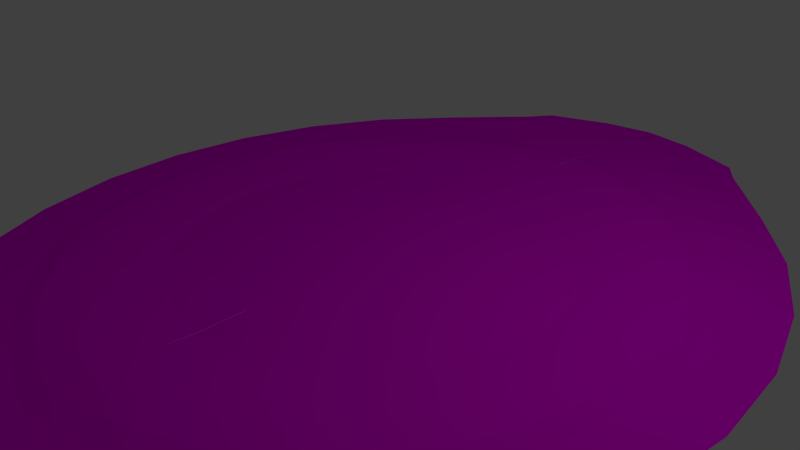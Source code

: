 # Source: Factory_Base.blend  (saved by Blender 2.73.0; exported with 4.5.12 LTS)
import bpy
from mathutils import Matrix  # noqa: F401  (used for matrix-valued properties, if any)

bpy.ops.wm.read_factory_settings(use_empty=True)
scene = bpy.context.scene
scene.name = 'Scene'

# ---- collections
col_collection_1 = bpy.data.collections.new('Collection 1'); scene.collection.children.link(col_collection_1)

# ---- images (referenced by path relative to the original .blend; pixels are not part of the script)
import os
ASSET_DIR = os.environ.get("B2B_ASSET_DIR", "")  # directory of the original .blend (textures are referenced by path, not embedded)
HERE = os.path.dirname(os.path.abspath(__file__))  # packed textures are extracted next to this script under _unpacked/

def load_image(name, relpath, width, height, colorspace="sRGB"):
    """Load a texture the original file referenced (path relative to the .blend, or extracted next to this script)."""
    p = next((c for c in (os.path.join(HERE, relpath), os.path.join(ASSET_DIR, relpath)) if relpath and os.path.exists(c)), "")
    if p:
        img = bpy.data.images.load(p, check_existing=True)
        img.name = name
    else:  # same state as the original file: an image datablock whose file is absent (Cycles renders it pink)
        img = bpy.data.images.new(name, width, height)
        img.source = "FILE"
        img.filepath = "//" + (relpath or name)
    img.colorspace_settings.name = colorspace
    return img
img_factory_base_png = load_image('Factory Base.png', 'Factory Base.png', 1024, 1024, 'sRGB')

# ---- materials (node trees are filled in below, after node groups)
mat_material_001 = bpy.data.materials.new('Material.001')
mat_material_001.alpha_threshold = 0.0
mat_material_001.roughness = 0.5

# ---- material node trees
mat_material_001.use_nodes = True; mat_material_001.node_tree.nodes.clear()
_N = mat_material_001.node_tree.nodes; _L = mat_material_001.node_tree.links
n0 = _N.new('ShaderNodeBsdfDiffuse'); n0.name = 'Diffuse BSDF'; n0.location = (14, 411)
n1 = _N.new('ShaderNodeOutputMaterial'); n1.name = 'Material Output'; n1.location = (300, 300)
n2 = _N.new('ShaderNodeTexImage'); n2.name = 'Image Texture'; n2.location = (-180, 300)
n2.width = 140
n2.image = img_factory_base_png
n3 = _N.new('ShaderNodeDisplacement'); n3.name = 'Displacement'; n3.location = (0, 0)
n3.inputs[1].default_value = 0.0
n3.inputs[2].default_value = 0.1
_L.new(n0.outputs[0], n1.inputs[0])
_L.new(n2.outputs[0], n0.inputs[0])
_L.new(n2.outputs[0], n3.inputs[0])
_L.new(n3.outputs[0], n1.inputs[2])
n1.is_active_output = True

# ---- world
world_world = bpy.data.worlds.new('World'); scene.world = world_world
world_world.color = (0.05088, 0.05088, 0.05088)
world_world.use_sun_shadow = False
world_world.sun_shadow_jitter_overblur = 0.0
world_world.cycles.sampling_method = 'MANUAL'
world_world.cycles.sample_map_resolution = 256

# ---- cameras
cam_camera = bpy.data.cameras.new('Camera')
cam_camera.clip_end = 100.0
cam_camera.lens = 35.0
cam_camera.sensor_width = 32.0
cam_camera.sensor_height = 18.0
cam_camera.ortho_scale = 7.314
cam_camera.dof.focus_distance = 0.0

# ---- lights
light_lamp = bpy.data.lights.new('Lamp', 'POINT')
light_lamp.transmission_factor = 0.0
light_lamp.cutoff_distance = 30.0
light_lamp.energy = 100.0
light_lamp.shadow_buffer_clip_start = 1.001
light_lamp.shadow_soft_size = 0.1
light_lamp.shadow_maximum_resolution = 0.006
light_lamp.use_absolute_resolution = True
light_lamp.cycles.use_multiple_importance_sampling = False

# ---- meshes
me_sphere_001 = bpy.data.meshes.new('Sphere.001')
me_sphere_001.from_pydata([(-0.001418, 0.6984, 0.1401), (-0.001418, 1.37, 0.2183), (-0.001418, 1.989, 0.08208), (-0.004048, 2.531, 0.1484), (0.001044, 3.743, 1.376), (0.001044, 4.159, 1.381), (0.001045, 4.415, 0.5369), (-0.002726, 6.228, -0.3414), (0.1348, 0.685, 0.1401), (0.2659, 1.344, 0.2183), (0.3866, 1.951, 0.08208), (0.4925, 2.483, 0.1484), (0.381, 3.671, 1.376), (0.4224, 4.079, 1.381), (0.4832, 4.331, 0.5369), (0.7424, 6.108, -0.3414), (0.2659, 0.6453, 0.1401), (0.5229, 1.266, 0.2183), (0.7597, 1.838, 0.08208), (0.9673, 2.339, 0.1484), (0.9187, 3.458, 1.376), (1.078, 3.843, 1.381), (1.176, 4.079, 0.5369), (1.668, 5.754, -0.3414), (0.3866, 0.5807, 0.1401), (0.7597, 1.139, 0.2183), (1.104, 1.654, 0.08208), (1.405, 2.105, 0.1484), (1.566, 3.112, 1.376), (1.797, 3.458, 1.381), (1.939, 3.671, 0.5369), (1.887, 5.437, -0.3414), (0.4925, 0.4939, 0.1401), (0.9673, 0.9688, 0.2183), (1.405, 1.406, 0.08208), (1.789, 1.79, 0.1484), (2.133, 2.647, 1.376), (2.427, 2.941, 1.381), (2.608, 3.122, 0.5369), (2.83, 4.404, -0.3414), (0.5793, 0.388, 0.1401), (1.138, 0.7611, 0.2183), (1.652, 1.105, 0.1843), (2.103, 1.406, 0.1484), (2.599, 2.08, 1.376), (2.944, 2.311, 1.381), (3.157, 2.453, 0.5369), (3.605, 3.46, -0.3414), (0.6439, 0.2673, 0.1401), (1.264, 0.5243, 0.2183), (1.836, 0.7611, 0.1937), (2.337, 0.9688, 0.1484), (2.944, 1.432, 1.376), (3.329, 1.592, 1.381), (3.565, 1.69, 0.5369), (4.181, 2.383, -0.3414), (0.6836, 0.1363, 0.1401), (1.342, 0.2673, 0.2183), (1.949, 0.388, 0.1937), (2.481, 0.4939, 0.1484), (3.157, 0.7303, 1.376), (3.566, 0.8114, 1.381), (3.817, 0.8614, 0.5369), (4.535, 1.215, -0.3414), (0.697, -6.301e-08, 0.1401), (1.369, 1.104e-07, 0.2183), (1.988, 5.702e-08, 0.1937), (2.53, -1.297e-07, 0.1484), (3.229, -4.985e-07, 1.376), (3.645, 1.723e-07, 1.381), (3.902, -4.985e-07, 0.5369), (4.655, -7.932e-07, -0.3414), (0.6836, -0.1363, 0.1401), (1.342, -0.2673, 0.2183), (1.949, -0.388, 0.1937), (2.481, -0.4939, 0.1484), (3.157, -0.7303, 1.376), (3.566, -0.8114, 1.381), (3.817, -0.8614, 0.5369), (4.535, -1.215, -0.3414), (0.6439, -0.2673, 0.1401), (1.264, -0.5243, 0.2183), (1.836, -0.7611, 0.1937), (2.337, -0.9688, 0.1484), (2.944, -1.432, 1.376), (3.329, -1.592, 1.381), (3.565, -1.69, 0.5369), (4.181, -2.383, -0.3414), (0.5793, -0.388, 0.1401), (1.138, -0.7611, 0.2183), (1.652, -1.105, 0.1937), (2.103, -1.406, 0.1484), (2.599, -2.08, 1.376), (2.944, -2.311, 1.381), (3.157, -2.453, 0.5369), (3.605, -3.46, -0.3414), (0.4925, -0.4939, 0.1401), (0.9673, -0.9688, 0.2183), (1.405, -1.406, 0.08208), (1.789, -1.79, 0.1484), (2.133, -2.647, 1.376), (2.427, -2.941, 1.381), (2.608, -3.122, 0.5369), (2.83, -4.404, -0.3414), (0.3866, -0.5807, 0.1401), (0.7597, -1.139, 0.2183), (1.104, -1.654, 0.08208), (1.405, -2.105, 0.1484), (1.566, -3.112, 1.155), (1.797, -3.458, 1.16), (1.939, -3.671, 0.5369), (1.887, -5.437, -0.3414), (0.2659, -0.6453, 0.1401), (0.5229, -1.266, 0.2183), (0.7597, -1.838, 0.08208), (0.9673, -2.339, 0.1484), (0.9187, -3.458, 1.155), (1.078, -3.843, 1.16), (1.176, -4.079, 0.5369), (1.679, -5.754, -0.3414), (0.1348, -0.685, 0.1401), (0.2659, -1.344, 0.2183), (0.2662, -1.951, 0.08208), (0.3441, -2.49, 0.0229), (0.3782, -3.671, 1.097), (0.3852, -4.079, 0.6917), (0.4212, -4.331, -0.1474), (0.6122, -6.108, -0.3414), (-0.001418, -0.6984, 0.1401), (-0.001418, -1.37, 0.2183), (0.001059, -1.989, 0.08208), (0.001059, -2.549, 0.02192), (-0.001655, -3.743, 1.097), (-0.004101, -4.159, 0.6917), (-0.003571, -4.415, -0.1474), (0.0004391, -6.228, -0.3414), (-0.001419, -4.836e-07, 0.2089)], [], [(6, 5, 13, 14), (4, 3, 11, 12), (2, 1, 9, 10), (7, 6, 14, 15), (5, 4, 12, 13), (3, 2, 10, 11), (1, 0, 8, 9), (14, 13, 21, 22), (12, 11, 19, 20), (10, 9, 17, 18), (15, 14, 22, 23), (13, 12, 20, 21), (11, 10, 18, 19), (9, 8, 16, 17), (22, 21, 29, 30), (20, 19, 27, 28), (18, 17, 25, 26), (23, 22, 30, 31), (21, 20, 28, 29), (19, 18, 26, 27), (17, 16, 24, 25), (30, 29, 37, 38), (28, 27, 35, 36), (26, 25, 33, 34), (31, 30, 38, 39), (29, 28, 36, 37), (27, 26, 34, 35), (25, 24, 32, 33), (38, 37, 45, 46), (36, 35, 43, 44), (34, 33, 41, 42), (39, 38, 46, 47), (37, 36, 44, 45), (35, 34, 42, 43), (33, 32, 40, 41), (46, 45, 53, 54), (44, 43, 51, 52), (42, 41, 49, 50), (47, 46, 54, 55), (45, 44, 52, 53), (43, 42, 50, 51), (41, 40, 48, 49), (54, 53, 61, 62), (52, 51, 59, 60), (50, 49, 57, 58), (55, 54, 62, 63), (53, 52, 60, 61), (51, 50, 58, 59), (49, 48, 56, 57), (62, 61, 69, 70), (60, 59, 67, 68), (58, 57, 65, 66), (63, 62, 70, 71), (61, 60, 68, 69), (59, 58, 66, 67), (57, 56, 64, 65), (70, 69, 77, 78), (68, 67, 75, 76), (66, 65, 73, 74), (71, 70, 78, 79), (69, 68, 76, 77), (67, 66, 74, 75), (65, 64, 72, 73), (78, 77, 85, 86), (76, 75, 83, 84), (74, 73, 81, 82), (79, 78, 86, 87), (77, 76, 84, 85), (75, 74, 82, 83), (73, 72, 80, 81), (86, 85, 93, 94), (84, 83, 91, 92), (82, 81, 89, 90), (87, 86, 94, 95), (85, 84, 92, 93), (83, 82, 90, 91), (81, 80, 88, 89), (94, 93, 101, 102), (92, 91, 99, 100), (90, 89, 97, 98), (95, 94, 102, 103), (93, 92, 100, 101), (91, 90, 98, 99), (89, 88, 96, 97), (102, 101, 109, 110), (100, 99, 107, 108), (98, 97, 105, 106), (103, 102, 110, 111), (101, 100, 108, 109), (99, 98, 106, 107), (97, 96, 104, 105), (110, 109, 117, 118), (108, 107, 115, 116), (106, 105, 113, 114), (111, 110, 118, 119), (109, 108, 116, 117), (107, 106, 114, 115), (105, 104, 112, 113), (118, 117, 125, 126), (116, 115, 123, 124), (114, 113, 121, 122), (119, 118, 126, 127), (117, 116, 124, 125), (115, 114, 122, 123), (113, 112, 120, 121), (126, 125, 133, 134), (124, 123, 131, 132), (122, 121, 129, 130), (127, 126, 134, 135), (125, 124, 132, 133), (123, 122, 130, 131), (121, 120, 128, 129), (0, 136, 8), (8, 136, 16), (16, 136, 24), (24, 136, 32), (32, 136, 40), (40, 136, 48), (48, 136, 56), (56, 136, 64), (64, 136, 72), (72, 136, 80), (80, 136, 88), (88, 136, 96), (96, 136, 104), (104, 136, 112), (112, 136, 120), (120, 136, 128)])
_uv = me_sphere_001.uv_layers.new(name='UVMap')
_uv.uv.foreach_set('vector', [0.837, 0.3334, 0.7885, 0.3597, 0.775, 0.3368, 0.8213, 0.3063, 0.7636, 0.3683, 0.6631, 0.4072, 0.6521, 0.3787, 0.7517, 0.3471, 0.629, 0.4153, 0.589, 0.4218, 0.5853, 0.4055, 0.6219, 0.392, 0.9589, 0.2908, 0.837, 0.3334, 0.8213, 0.3063, 0.9365, 0.248, 0.7885, 0.3597, 0.7636, 0.3683, 0.7517, 0.3471, 0.775, 0.3368, 0.6631, 0.4072, 0.629, 0.4153, 0.6219, 0.392, 0.6521, 0.3787, 0.589, 0.4218, 0.5467, 0.4255, 0.5453, 0.4171, 0.5853, 0.4055, 0.8213, 0.3063, 0.775, 0.3368, 0.7497, 0.3029, 0.7926, 0.2677, 0.7517, 0.3471, 0.6521, 0.3787, 0.6374, 0.3538, 0.7296, 0.3186, 0.6219, 0.392, 0.5853, 0.4055, 0.5787, 0.3906, 0.6112, 0.3713, 0.9365, 0.248, 0.8213, 0.3063, 0.7926, 0.2677, 0.8982, 0.1984, 0.775, 0.3368, 0.7517, 0.3471, 0.7296, 0.3186, 0.7497, 0.3029, 0.6521, 0.3787, 0.6219, 0.392, 0.6112, 0.3713, 0.6374, 0.3538, 0.5853, 0.4055, 0.5453, 0.4171, 0.5424, 0.4093, 0.5787, 0.3906, 0.7926, 0.2677, 0.7497, 0.3029, 0.7163, 0.2671, 0.7538, 0.2265, 0.7296, 0.3186, 0.6374, 0.3538, 0.6196, 0.3324, 0.6992, 0.2854, 0.6112, 0.3713, 0.5787, 0.3906, 0.5698, 0.3774, 0.5976, 0.3535, 0.8982, 0.1984, 0.7926, 0.2677, 0.7538, 0.2265, 0.8757, 0.189, 0.7497, 0.3029, 0.7296, 0.3186, 0.6992, 0.2854, 0.7163, 0.2671, 0.6374, 0.3538, 0.6112, 0.3713, 0.5976, 0.3535, 0.6196, 0.3324, 0.5787, 0.3906, 0.5424, 0.4093, 0.5381, 0.4023, 0.5698, 0.3774, 0.7538, 0.2265, 0.7163, 0.2671, 0.6786, 0.2372, 0.7095, 0.1916, 0.6992, 0.2854, 0.6196, 0.3324, 0.599, 0.3149, 0.6646, 0.2575, 0.5976, 0.3535, 0.5698, 0.3774, 0.5588, 0.3663, 0.5816, 0.3388, 0.8757, 0.189, 0.7538, 0.2265, 0.7095, 0.1916, 0.7987, 0.1437, 0.7163, 0.2671, 0.6992, 0.2854, 0.6646, 0.2575, 0.6786, 0.2372, 0.6196, 0.3324, 0.5976, 0.3535, 0.5816, 0.3388, 0.599, 0.3149, 0.5698, 0.3774, 0.5381, 0.4023, 0.5326, 0.3962, 0.5588, 0.3663, 0.7095, 0.1916, 0.6786, 0.2372, 0.6376, 0.2129, 0.6605, 0.1646, 0.6646, 0.2575, 0.599, 0.3149, 0.5765, 0.301, 0.6268, 0.2351, 0.5816, 0.3388, 0.5588, 0.3663, 0.5462, 0.3575, 0.563, 0.327, 0.7987, 0.1437, 0.7095, 0.1916, 0.6605, 0.1646, 0.7299, 0.1054, 0.6786, 0.2372, 0.6646, 0.2575, 0.6268, 0.2351, 0.6376, 0.2129, 0.599, 0.3149, 0.5816, 0.3388, 0.563, 0.327, 0.5765, 0.301, 0.5588, 0.3663, 0.5326, 0.3962, 0.5261, 0.3914, 0.5462, 0.3575, 0.6605, 0.1646, 0.6376, 0.2129, 0.5934, 0.1959, 0.609, 0.1447, 0.6268, 0.2351, 0.5765, 0.301, 0.5524, 0.2912, 0.5863, 0.2191, 0.563, 0.327, 0.5462, 0.3575, 0.5323, 0.3511, 0.5435, 0.3187, 0.7299, 0.1054, 0.6605, 0.1646, 0.609, 0.1447, 0.656, 0.07738, 0.6376, 0.2129, 0.6268, 0.2351, 0.5863, 0.2191, 0.5934, 0.1959, 0.5765, 0.301, 0.563, 0.327, 0.5435, 0.3187, 0.5524, 0.2912, 0.5462, 0.3575, 0.5261, 0.3914, 0.5188, 0.3878, 0.5323, 0.3511, 0.609, 0.1447, 0.5934, 0.1959, 0.5475, 0.1858, 0.5551, 0.1329, 0.5863, 0.2191, 0.5524, 0.2912, 0.5274, 0.2856, 0.5441, 0.2097, 0.5435, 0.3187, 0.5323, 0.3511, 0.5177, 0.3473, 0.5231, 0.3137, 0.656, 0.07738, 0.609, 0.1447, 0.5551, 0.1329, 0.5785, 0.06011, 0.5934, 0.1959, 0.5863, 0.2191, 0.5441, 0.2097, 0.5475, 0.1858, 0.5524, 0.2912, 0.5435, 0.3187, 0.5231, 0.3137, 0.5274, 0.2856, 0.5323, 0.3511, 0.5188, 0.3878, 0.5111, 0.3857, 0.5177, 0.3473, 0.5551, 0.1329, 0.5475, 0.1858, 0.5008, 0.1829, 0.5001, 0.1296, 0.5441, 0.2097, 0.5274, 0.2856, 0.5021, 0.284, 0.5013, 0.207, 0.5231, 0.3137, 0.5177, 0.3473, 0.5027, 0.3461, 0.5023, 0.3123, 0.5785, 0.06011, 0.5551, 0.1329, 0.5001, 0.1296, 0.4987, 0.05486, 0.5475, 0.1858, 0.5441, 0.2097, 0.5013, 0.207, 0.5008, 0.1829, 0.5274, 0.2856, 0.5231, 0.3137, 0.5023, 0.3123, 0.5021, 0.284, 0.5177, 0.3473, 0.5111, 0.3857, 0.5031, 0.3851, 0.5027, 0.3461, 0.5001, 0.1296, 0.5008, 0.1829, 0.4544, 0.1875, 0.4453, 0.1349, 0.5013, 0.207, 0.5021, 0.284, 0.4768, 0.2861, 0.4587, 0.2111, 0.5023, 0.3123, 0.5027, 0.3461, 0.4877, 0.3477, 0.4816, 0.3142, 0.4987, 0.05486, 0.5001, 0.1296, 0.4453, 0.1349, 0.4185, 0.06275, 0.5008, 0.1829, 0.5013, 0.207, 0.4587, 0.2111, 0.4544, 0.1875, 0.5021, 0.284, 0.5023, 0.3123, 0.4816, 0.3142, 0.4768, 0.2861, 0.5027, 0.3461, 0.5031, 0.3851, 0.4951, 0.3859, 0.4877, 0.3477, 0.4453, 0.1349, 0.4544, 0.1875, 0.4097, 0.1994, 0.3919, 0.1487, 0.4587, 0.2111, 0.4768, 0.2861, 0.452, 0.2923, 0.4174, 0.2218, 0.4816, 0.3142, 0.4877, 0.3477, 0.4732, 0.3517, 0.4613, 0.3195, 0.4185, 0.06275, 0.4453, 0.1349, 0.3919, 0.1487, 0.3405, 0.08436, 0.4544, 0.1875, 0.4587, 0.2111, 0.4174, 0.2218, 0.4097, 0.1994, 0.4768, 0.2861, 0.4816, 0.3142, 0.4613, 0.3195, 0.452, 0.2923, 0.4877, 0.3477, 0.4951, 0.3859, 0.4874, 0.3881, 0.4732, 0.3517, 0.3919, 0.1487, 0.4097, 0.1994, 0.3675, 0.2173, 0.3421, 0.172, 0.4174, 0.2218, 0.452, 0.2923, 0.4282, 0.3025, 0.3787, 0.2383, 0.4613, 0.3195, 0.4732, 0.3517, 0.4594, 0.3583, 0.442, 0.3282, 0.3405, 0.08436, 0.3919, 0.1487, 0.3421, 0.172, 0.2679, 0.119, 0.4097, 0.1994, 0.4174, 0.2218, 0.3787, 0.2383, 0.3675, 0.2173, 0.452, 0.2923, 0.4613, 0.3195, 0.442, 0.3282, 0.4282, 0.3025, 0.4732, 0.3517, 0.4874, 0.3881, 0.4803, 0.3918, 0.4594, 0.3583, 0.3421, 0.172, 0.3675, 0.2173, 0.3309, 0.242, 0.2966, 0.2028, 0.3787, 0.2383, 0.4282, 0.3025, 0.4059, 0.3164, 0.3438, 0.2602, 0.442, 0.3282, 0.4594, 0.3583, 0.4469, 0.3674, 0.4234, 0.3403, 0.2679, 0.119, 0.3421, 0.172, 0.2966, 0.2028, 0.2025, 0.1651, 0.3675, 0.2173, 0.3787, 0.2383, 0.3438, 0.2602, 0.3309, 0.242, 0.4282, 0.3025, 0.442, 0.3282, 0.4234, 0.3403, 0.4059, 0.3164, 0.4594, 0.3583, 0.4803, 0.3918, 0.4739, 0.3968, 0.4469, 0.3674, 0.2966, 0.2028, 0.3309, 0.242, 0.2913, 0.2724, 0.2573, 0.2436, 0.3438, 0.2602, 0.4059, 0.3164, 0.3848, 0.3344, 0.3105, 0.291, 0.4234, 0.3403, 0.4469, 0.3674, 0.4362, 0.3788, 0.4076, 0.3555, 0.2025, 0.1651, 0.2966, 0.2028, 0.2573, 0.2436, 0.1303, 0.2191, 0.3309, 0.242, 0.3438, 0.2602, 0.3105, 0.291, 0.2913, 0.2724, 0.4059, 0.3164, 0.4234, 0.3403, 0.4076, 0.3555, 0.3848, 0.3344, 0.4469, 0.3674, 0.4739, 0.3968, 0.4684, 0.4029, 0.4362, 0.3788, 0.2573, 0.2436, 0.2913, 0.2724, 0.2609, 0.3108, 0.2231, 0.2909, 0.3105, 0.291, 0.3848, 0.3344, 0.3666, 0.3564, 0.2802, 0.3255, 0.4076, 0.3555, 0.4362, 0.3788, 0.4275, 0.3922, 0.3941, 0.3739, 0.1303, 0.2191, 0.2573, 0.2436, 0.2231, 0.2909, 0.1096, 0.2296, 0.2913, 0.2724, 0.3105, 0.291, 0.2802, 0.3255, 0.2609, 0.3108, 0.3848, 0.3344, 0.4076, 0.3555, 0.3941, 0.3739, 0.3666, 0.3564, 0.4362, 0.3788, 0.4684, 0.4029, 0.4643, 0.4101, 0.4275, 0.3922, 0.2231, 0.2909, 0.2609, 0.3108, 0.2199, 0.346, 0.1686, 0.3305, 0.2802, 0.3255, 0.3666, 0.3564, 0.3517, 0.3925, 0.2574, 0.3559, 0.3941, 0.3739, 0.4275, 0.3922, 0.4214, 0.4073, 0.3832, 0.4026, 0.1096, 0.2296, 0.2231, 0.2909, 0.1686, 0.3305, 0.06705, 0.2894, 0.2609, 0.3108, 0.2802, 0.3255, 0.2574, 0.3559, 0.2199, 0.346, 0.3666, 0.3564, 0.3941, 0.3739, 0.3832, 0.4026, 0.3517, 0.3925, 0.4275, 0.3922, 0.4643, 0.4101, 0.4615, 0.4179, 0.4214, 0.4073, 0.1686, 0.3305, 0.2199, 0.346, 0.2109, 0.3704, 0.1582, 0.3547, 0.2574, 0.3559, 0.3517, 0.3925, 0.3434, 0.4119, 0.2472, 0.3788, 0.3832, 0.4026, 0.4214, 0.4073, 0.4182, 0.4238, 0.3783, 0.4187, 0.06705, 0.2894, 0.1686, 0.3305, 0.1582, 0.3547, 0.0497, 0.3238, 0.2199, 0.346, 0.2574, 0.3559, 0.2472, 0.3788, 0.2109, 0.3704, 0.3517, 0.3925, 0.3832, 0.4026, 0.3783, 0.4187, 0.3434, 0.4119, 0.4214, 0.4073, 0.4615, 0.4179, 0.4604, 0.4263, 0.4182, 0.4238, 0.5467, 0.4255, 0.5035, 0.4271, 0.5453, 0.4171, 0.5453, 0.4171, 0.5035, 0.4271, 0.5424, 0.4093, 0.5424, 0.4093, 0.5035, 0.4271, 0.5381, 0.4023, 0.5381, 0.4023, 0.5035, 0.4271, 0.5326, 0.3962, 0.5326, 0.3962, 0.5035, 0.4271, 0.5261, 0.3914, 0.5261, 0.3914, 0.5035, 0.4271, 0.5188, 0.3878, 0.5188, 0.3878, 0.5035, 0.4271, 0.5111, 0.3857, 0.5111, 0.3857, 0.5035, 0.4271, 0.5031, 0.3851, 0.5031, 0.3851, 0.5035, 0.4271, 0.4951, 0.3859, 0.4951, 0.3859, 0.5035, 0.4271, 0.4874, 0.3881, 0.4874, 0.3881, 0.5035, 0.4271, 0.4803, 0.3918, 0.4803, 0.3918, 0.5035, 0.4271, 0.4739, 0.3968, 0.4739, 0.3968, 0.5035, 0.4271, 0.4684, 0.4029, 0.4684, 0.4029, 0.5035, 0.4271, 0.4643, 0.4101, 0.4643, 0.4101, 0.5035, 0.4271, 0.4615, 0.4179, 0.4615, 0.4179, 0.5035, 0.4271, 0.4604, 0.4263])
me_sphere_001.materials.append(mat_material_001)
me_sphere_001.use_remesh_preserve_volume = False
me_sphere_001.use_remesh_preserve_attributes = False
me_sphere_001.use_mirror_vertex_groups = False
me_sphere_001.update()

# ---- objects
ob_lamp = bpy.data.objects.new('Lamp', light_lamp)
ob_camera = bpy.data.objects.new('Camera', cam_camera)
ob_base = bpy.data.objects.new('Base', me_sphere_001)

# ---- transforms, parenting, visibility, modifiers, constraints
ob_lamp.location = (4.076, 1.005, 5.904)
ob_lamp.rotation_euler = (0.6503, 0.05522, 1.866)
ob_lamp.lock_rotations_4d = False
ob_lamp.empty_display_type = 'ARROWS'
ob_lamp.color = (0.0, 0.0, 0.0, 0.0)
ob_lamp.lineart.crease_threshold = 0.0
ob_camera.location = (7.481, -6.508, 5.344)
ob_camera.rotation_euler = (1.109, 0.01082, 0.8149)
ob_camera.lock_rotations_4d = False
ob_camera.empty_display_type = 'ARROWS'
ob_camera.color = (0.0, 0.0, 0.0, 0.0)
ob_camera.display_type = 'WIRE'
ob_camera.lineart.crease_threshold = 0.0
ob_base.location = (0.0, 0.0, 0.0)
ob_base.scale = (1.05, 1.03, 0.08)
ob_base.lineart.crease_threshold = 0.0
_m = ob_base.modifiers.new('Mirror', 'MIRROR')

# ---- collection membership
col_collection_1.objects.link(ob_lamp)
col_collection_1.objects.link(ob_camera)
col_collection_1.objects.link(ob_base)

# ---- scene / render settings (as saved in the file)
scene.camera = ob_camera
scene.frame_start = 1; scene.frame_end = 250; scene.frame_set(1)
scene.render.engine = 'CYCLES'
scene.render.resolution_percentage = 50
scene.render.dither_intensity = 0.0
scene.cycles.use_denoising = False
scene.cycles.samples = 10
scene.cycles.sampling_pattern = 'TABULATED_SOBOL'
scene.cycles.light_sampling_threshold = 0.0
scene.cycles.use_adaptive_sampling = False
scene.cycles.use_light_tree = False
scene.cycles.blur_glossy = 0.0
scene.cycles.pixel_filter_type = 'GAUSSIAN'
scene.cycles.sample_clamp_indirect = 0.0
scene.view_settings.view_transform = 'Standard'
bpy.context.view_layer.update()
